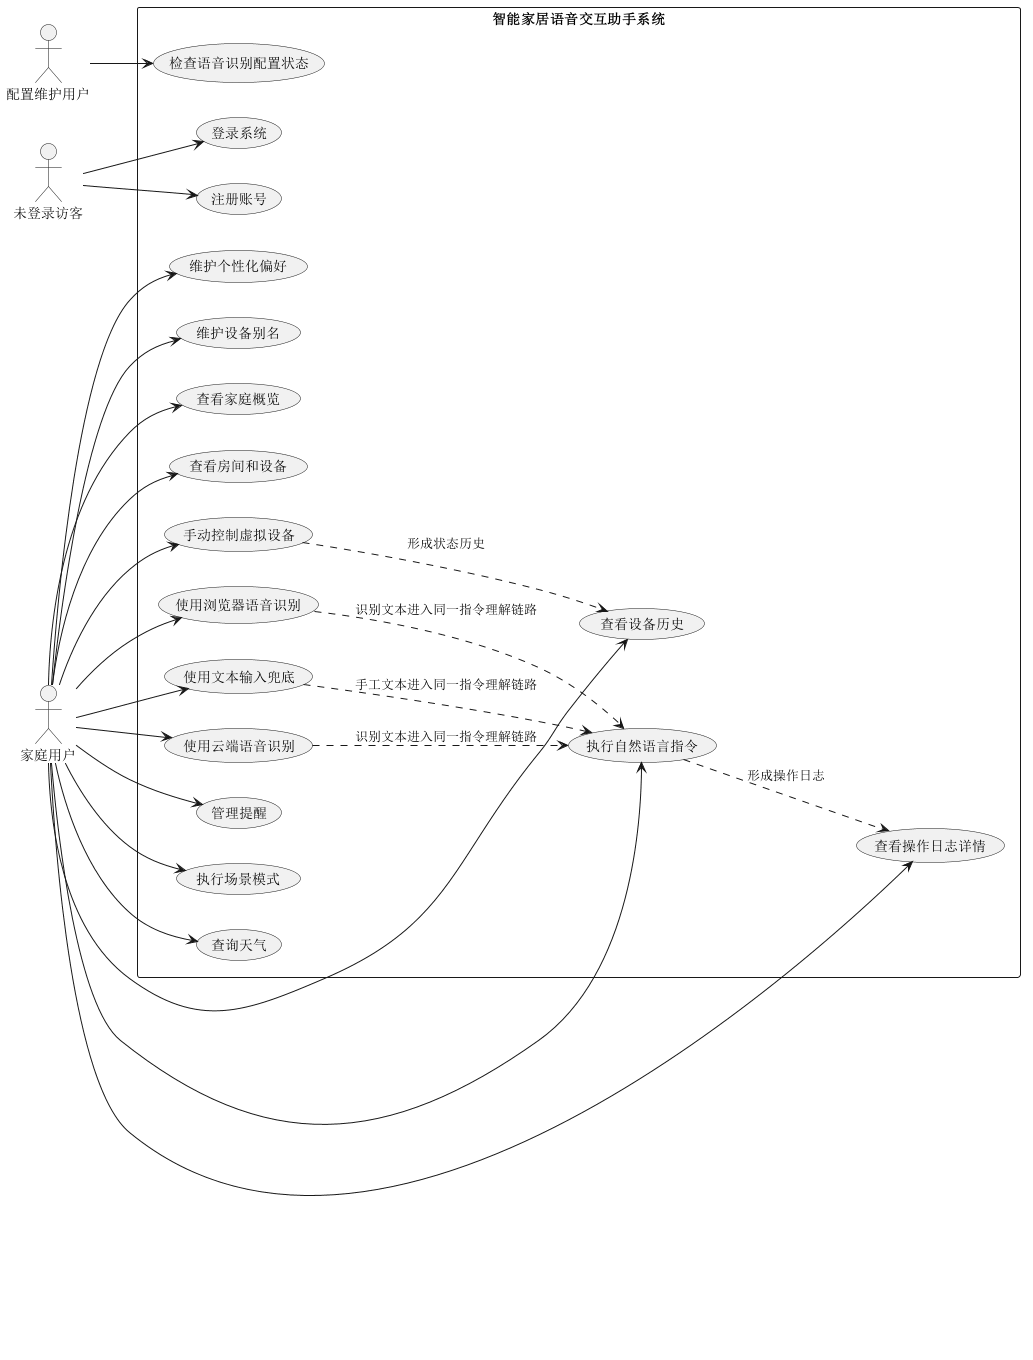

The diagram above was rendered by PlantUML. Its source (embedded in the PNG):
@startuml
left to right direction
actor "未登录访客" as Guest
actor "家庭用户" as User
actor "配置维护用户" as ConfigUser
rectangle "智能家居语音交互助手系统" {
  usecase "注册账号" as UC_Register
  usecase "登录系统" as UC_Login
  usecase "查看家庭概览" as UC_Dashboard
  usecase "查看房间和设备" as UC_DeviceList
  usecase "手动控制虚拟设备" as UC_DeviceControl
  usecase "查看设备历史" as UC_DeviceHistory
  usecase "执行自然语言指令" as UC_NaturalCommand
  usecase "使用云端语音识别" as UC_CloudSpeech
  usecase "使用浏览器语音识别" as UC_BrowserSpeech
  usecase "使用文本输入兜底" as UC_TextFallback
  usecase "查看操作日志详情" as UC_Logs
  usecase "管理提醒" as UC_Reminders
  usecase "执行场景模式" as UC_Scenes
  usecase "查询天气" as UC_Weather
  usecase "维护个性化偏好" as UC_Preferences
  usecase "维护设备别名" as UC_Aliases
  usecase "检查语音识别配置状态" as UC_SpeechConfig
}
Guest --> UC_Register
Guest --> UC_Login
User --> UC_Dashboard
User --> UC_DeviceList
User --> UC_DeviceControl
User --> UC_DeviceHistory
User --> UC_NaturalCommand
User --> UC_CloudSpeech
User --> UC_BrowserSpeech
User --> UC_TextFallback
User --> UC_Logs
User --> UC_Reminders
User --> UC_Scenes
User --> UC_Weather
User --> UC_Preferences
User --> UC_Aliases
ConfigUser --> UC_SpeechConfig
UC_CloudSpeech ..> UC_NaturalCommand : "识别文本进入同一指令理解链路"
UC_BrowserSpeech ..> UC_NaturalCommand : "识别文本进入同一指令理解链路"
UC_TextFallback ..> UC_NaturalCommand : "手工文本进入同一指令理解链路"
UC_DeviceControl ..> UC_DeviceHistory : "形成状态历史"
UC_NaturalCommand ..> UC_Logs : "形成操作日志"
@enduml